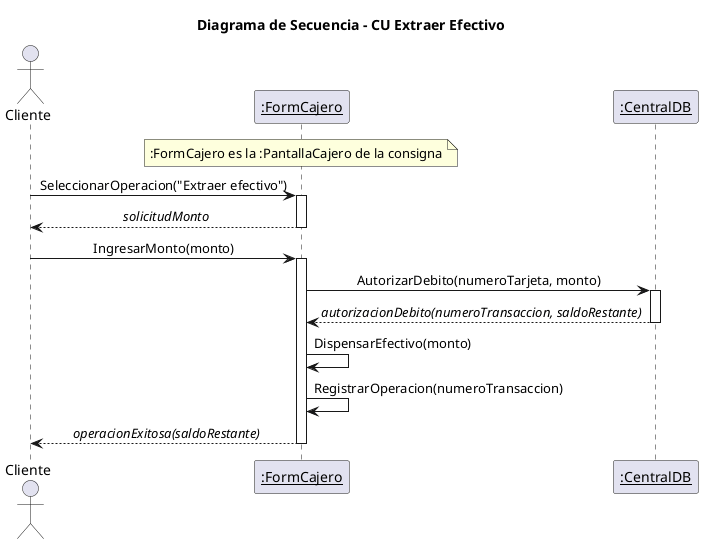

The diagram above was rendered by PlantUML. Its source (embedded in the PNG):
@startuml 06_secuencia_extraccion
title Diagrama de Secuencia - CU Extraer Efectivo
skinparam shadowing false
skinparam sequenceMessageAlign center

actor Cliente
participant "<u>:FormCajero</u>" as PC
participant "<u>:CentralDB</u>" as CDB

note over PC : :FormCajero es la :PantallaCajero de la consigna

Cliente -> PC : SeleccionarOperacion("Extraer efectivo")
activate PC
PC --> Cliente : //solicitudMonto//
deactivate PC

Cliente -> PC : IngresarMonto(monto)
activate PC
PC -> CDB : AutorizarDebito(numeroTarjeta, monto)
activate CDB
CDB --> PC : //autorizacionDebito(numeroTransaccion, saldoRestante)//
deactivate CDB
PC -> PC : DispensarEfectivo(monto)
PC -> PC : RegistrarOperacion(numeroTransaccion)
PC --> Cliente : //operacionExitosa(saldoRestante)//
deactivate PC
@enduml